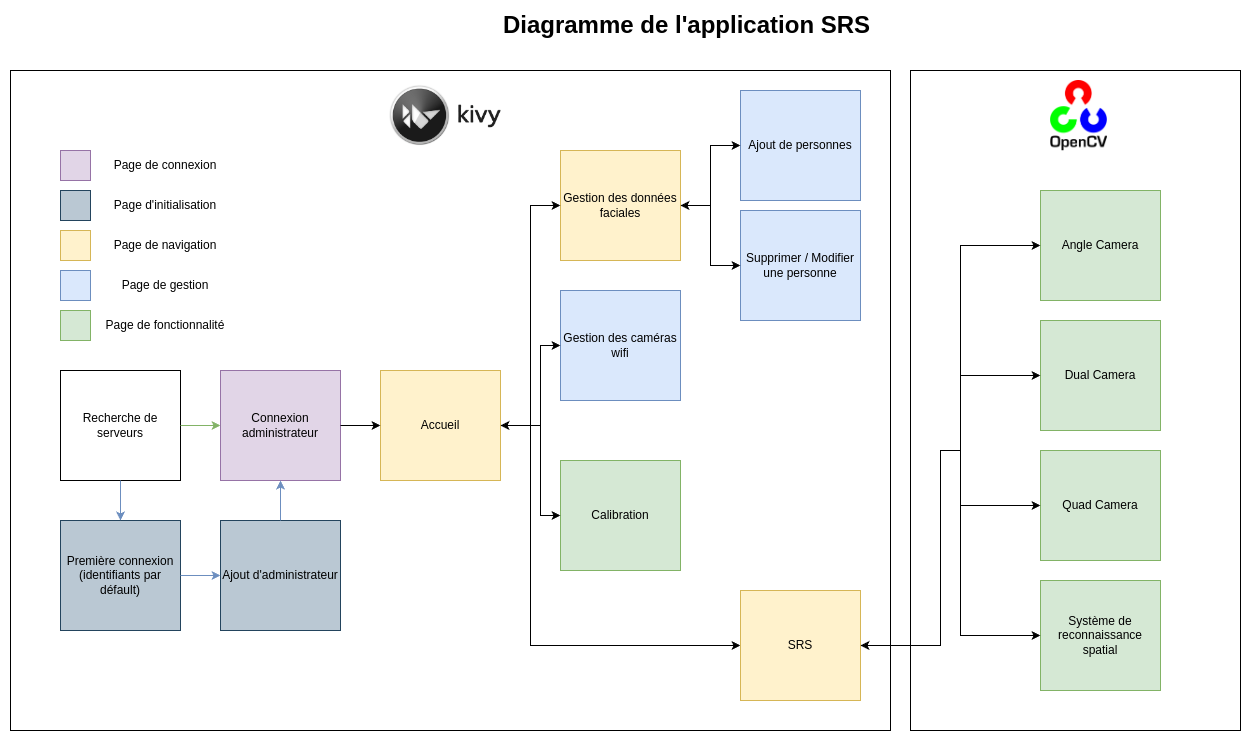

The diagram above was exported from draw.io. Its source (the exported page's mxGraphModel, read from the mxfile embedded in the PNG):
<mxGraphModel dx="2487" dy="2693" grid="1" gridSize="10" guides="1" tooltips="1" connect="1" arrows="1" fold="1" page="1" pageScale="1" pageWidth="827" pageHeight="1169" math="0" shadow="0">
  <root>
    <mxCell id="0" />
    <mxCell id="1" parent="0" />
    <mxCell id="39poDwI2gY4N_MpUigsA-15" value="" style="rounded=0;whiteSpace=wrap;html=1;" vertex="1" parent="1">
      <mxGeometry x="1030" y="-60" width="330" height="660" as="geometry" />
    </mxCell>
    <mxCell id="39poDwI2gY4N_MpUigsA-13" value="" style="rounded=0;whiteSpace=wrap;html=1;" vertex="1" parent="1">
      <mxGeometry x="130" y="-60" width="880" height="660" as="geometry" />
    </mxCell>
    <mxCell id="X5SdkWbj8ufvq8w6EydC-1" value="Recherche de serveurs" style="rounded=0;whiteSpace=wrap;html=1;" parent="1" vertex="1">
      <mxGeometry x="180" y="240" width="120" height="110" as="geometry" />
    </mxCell>
    <mxCell id="X5SdkWbj8ufvq8w6EydC-2" value="Première connexion (identifiants par défault)" style="rounded=0;whiteSpace=wrap;html=1;fillColor=#bac8d3;strokeColor=#23445d;" parent="1" vertex="1">
      <mxGeometry x="180" y="390" width="120" height="110" as="geometry" />
    </mxCell>
    <mxCell id="X5SdkWbj8ufvq8w6EydC-3" value="" style="endArrow=classic;html=1;rounded=0;exitX=0.5;exitY=1;exitDx=0;exitDy=0;entryX=0.5;entryY=0;entryDx=0;entryDy=0;fillColor=#dae8fc;strokeColor=#6c8ebf;" parent="1" source="X5SdkWbj8ufvq8w6EydC-1" target="X5SdkWbj8ufvq8w6EydC-2" edge="1">
      <mxGeometry width="50" height="50" relative="1" as="geometry">
        <mxPoint x="160" y="430" as="sourcePoint" />
        <mxPoint x="210" y="380" as="targetPoint" />
      </mxGeometry>
    </mxCell>
    <mxCell id="X5SdkWbj8ufvq8w6EydC-4" value="Ajout d'administrateur" style="rounded=0;whiteSpace=wrap;html=1;fillColor=#bac8d3;strokeColor=#23445d;" parent="1" vertex="1">
      <mxGeometry x="340" y="390" width="120" height="110" as="geometry" />
    </mxCell>
    <mxCell id="X5SdkWbj8ufvq8w6EydC-5" value="" style="endArrow=classic;html=1;rounded=0;exitX=1;exitY=0.5;exitDx=0;exitDy=0;entryX=0;entryY=0.5;entryDx=0;entryDy=0;fillColor=#dae8fc;strokeColor=#6c8ebf;" parent="1" source="X5SdkWbj8ufvq8w6EydC-2" target="X5SdkWbj8ufvq8w6EydC-4" edge="1">
      <mxGeometry width="50" height="50" relative="1" as="geometry">
        <mxPoint x="250" y="360" as="sourcePoint" />
        <mxPoint x="250" y="460" as="targetPoint" />
      </mxGeometry>
    </mxCell>
    <mxCell id="X5SdkWbj8ufvq8w6EydC-7" value="Connexion administrateur" style="rounded=0;whiteSpace=wrap;html=1;fillColor=#e1d5e7;strokeColor=#9673a6;" parent="1" vertex="1">
      <mxGeometry x="340" y="240" width="120" height="110" as="geometry" />
    </mxCell>
    <mxCell id="X5SdkWbj8ufvq8w6EydC-8" value="" style="endArrow=classic;html=1;rounded=0;entryX=0.5;entryY=1;entryDx=0;entryDy=0;exitX=0.5;exitY=0;exitDx=0;exitDy=0;fillColor=#dae8fc;strokeColor=#6c8ebf;" parent="1" source="X5SdkWbj8ufvq8w6EydC-4" target="X5SdkWbj8ufvq8w6EydC-7" edge="1">
      <mxGeometry width="50" height="50" relative="1" as="geometry">
        <mxPoint x="310" y="650" as="sourcePoint" />
        <mxPoint x="360" y="600" as="targetPoint" />
      </mxGeometry>
    </mxCell>
    <mxCell id="X5SdkWbj8ufvq8w6EydC-9" value="" style="endArrow=classic;html=1;rounded=0;entryX=0;entryY=0.5;entryDx=0;entryDy=0;exitX=1;exitY=0.5;exitDx=0;exitDy=0;fillColor=#d5e8d4;strokeColor=#82b366;" parent="1" source="X5SdkWbj8ufvq8w6EydC-1" target="X5SdkWbj8ufvq8w6EydC-7" edge="1">
      <mxGeometry width="50" height="50" relative="1" as="geometry">
        <mxPoint x="250" y="600" as="sourcePoint" />
        <mxPoint x="300" y="550" as="targetPoint" />
      </mxGeometry>
    </mxCell>
    <mxCell id="X5SdkWbj8ufvq8w6EydC-10" value="Accueil" style="rounded=0;whiteSpace=wrap;html=1;fillColor=#fff2cc;strokeColor=#d6b656;" parent="1" vertex="1">
      <mxGeometry x="500" y="240" width="120" height="110" as="geometry" />
    </mxCell>
    <mxCell id="X5SdkWbj8ufvq8w6EydC-11" value="" style="endArrow=classic;html=1;rounded=0;entryX=0;entryY=0.5;entryDx=0;entryDy=0;exitX=1;exitY=0.5;exitDx=0;exitDy=0;" parent="1" source="X5SdkWbj8ufvq8w6EydC-7" target="X5SdkWbj8ufvq8w6EydC-10" edge="1">
      <mxGeometry width="50" height="50" relative="1" as="geometry">
        <mxPoint x="500" y="490" as="sourcePoint" />
        <mxPoint x="550" y="440" as="targetPoint" />
      </mxGeometry>
    </mxCell>
    <mxCell id="X5SdkWbj8ufvq8w6EydC-12" value="Gestion des données faciales" style="rounded=0;whiteSpace=wrap;html=1;fillColor=#fff2cc;strokeColor=#d6b656;" parent="1" vertex="1">
      <mxGeometry x="680" y="20" width="120" height="110" as="geometry" />
    </mxCell>
    <mxCell id="X5SdkWbj8ufvq8w6EydC-13" value="Ajout de personnes" style="rounded=0;whiteSpace=wrap;html=1;fillColor=#dae8fc;strokeColor=#6c8ebf;" parent="1" vertex="1">
      <mxGeometry x="860" y="-40" width="120" height="110" as="geometry" />
    </mxCell>
    <mxCell id="X5SdkWbj8ufvq8w6EydC-14" value="Supprimer / Modifier une personne" style="rounded=0;whiteSpace=wrap;html=1;fillColor=#dae8fc;strokeColor=#6c8ebf;" parent="1" vertex="1">
      <mxGeometry x="860" y="80" width="120" height="110" as="geometry" />
    </mxCell>
    <mxCell id="X5SdkWbj8ufvq8w6EydC-16" value="" style="endArrow=classic;startArrow=classic;html=1;rounded=0;entryX=0;entryY=0.5;entryDx=0;entryDy=0;exitX=1;exitY=0.5;exitDx=0;exitDy=0;" parent="1" source="X5SdkWbj8ufvq8w6EydC-12" target="X5SdkWbj8ufvq8w6EydC-14" edge="1">
      <mxGeometry width="50" height="50" relative="1" as="geometry">
        <mxPoint x="660" y="290" as="sourcePoint" />
        <mxPoint x="710" y="240" as="targetPoint" />
        <Array as="points">
          <mxPoint x="830" y="75" />
          <mxPoint x="830" y="135" />
        </Array>
      </mxGeometry>
    </mxCell>
    <mxCell id="X5SdkWbj8ufvq8w6EydC-17" value="" style="endArrow=classic;html=1;rounded=0;entryX=0;entryY=0.5;entryDx=0;entryDy=0;" parent="1" target="X5SdkWbj8ufvq8w6EydC-13" edge="1">
      <mxGeometry width="50" height="50" relative="1" as="geometry">
        <mxPoint x="830" y="80" as="sourcePoint" />
        <mxPoint x="810" y="70" as="targetPoint" />
        <Array as="points">
          <mxPoint x="830" y="15" />
        </Array>
      </mxGeometry>
    </mxCell>
    <mxCell id="X5SdkWbj8ufvq8w6EydC-18" value="" style="endArrow=classic;startArrow=classic;html=1;rounded=0;entryX=0;entryY=0.5;entryDx=0;entryDy=0;exitX=1;exitY=0.5;exitDx=0;exitDy=0;" parent="1" source="X5SdkWbj8ufvq8w6EydC-10" target="X5SdkWbj8ufvq8w6EydC-12" edge="1">
      <mxGeometry width="50" height="50" relative="1" as="geometry">
        <mxPoint x="620" y="290" as="sourcePoint" />
        <mxPoint x="670" y="240" as="targetPoint" />
        <Array as="points">
          <mxPoint x="650" y="295" />
          <mxPoint x="650" y="75" />
        </Array>
      </mxGeometry>
    </mxCell>
    <mxCell id="X5SdkWbj8ufvq8w6EydC-19" value="Gestion des caméras wifi" style="rounded=0;whiteSpace=wrap;html=1;fillColor=#dae8fc;strokeColor=#6c8ebf;" parent="1" vertex="1">
      <mxGeometry x="680" y="160" width="120" height="110" as="geometry" />
    </mxCell>
    <mxCell id="X5SdkWbj8ufvq8w6EydC-20" value="" style="endArrow=classic;html=1;rounded=0;entryX=0;entryY=0.5;entryDx=0;entryDy=0;" parent="1" target="X5SdkWbj8ufvq8w6EydC-19" edge="1">
      <mxGeometry width="50" height="50" relative="1" as="geometry">
        <mxPoint x="650" y="295" as="sourcePoint" />
        <mxPoint x="640" y="370" as="targetPoint" />
        <Array as="points">
          <mxPoint x="660" y="295" />
          <mxPoint x="660" y="215" />
        </Array>
      </mxGeometry>
    </mxCell>
    <mxCell id="X5SdkWbj8ufvq8w6EydC-21" value="" style="endArrow=classic;html=1;rounded=0;entryX=0;entryY=0.5;entryDx=0;entryDy=0;" parent="1" target="39poDwI2gY4N_MpUigsA-1" edge="1">
      <mxGeometry width="50" height="50" relative="1" as="geometry">
        <mxPoint x="650" y="290" as="sourcePoint" />
        <mxPoint x="680" y="525" as="targetPoint" />
        <Array as="points">
          <mxPoint x="650" y="515" />
        </Array>
      </mxGeometry>
    </mxCell>
    <mxCell id="X5SdkWbj8ufvq8w6EydC-22" value="Calibration" style="rounded=0;whiteSpace=wrap;html=1;fillColor=#d5e8d4;strokeColor=#82b366;" parent="1" vertex="1">
      <mxGeometry x="680" y="330" width="120" height="110" as="geometry" />
    </mxCell>
    <mxCell id="X5SdkWbj8ufvq8w6EydC-23" value="" style="endArrow=classic;html=1;rounded=0;entryX=0;entryY=0.5;entryDx=0;entryDy=0;" parent="1" target="X5SdkWbj8ufvq8w6EydC-22" edge="1">
      <mxGeometry width="50" height="50" relative="1" as="geometry">
        <mxPoint x="660" y="290" as="sourcePoint" />
        <mxPoint x="730" y="510" as="targetPoint" />
        <Array as="points">
          <mxPoint x="660" y="385" />
        </Array>
      </mxGeometry>
    </mxCell>
    <mxCell id="X5SdkWbj8ufvq8w6EydC-25" value="&lt;font style=&quot;font-size: 24px;&quot;&gt;&lt;b&gt;Diagramme de l'application SRS&lt;/b&gt;&lt;/font&gt;" style="text;html=1;align=center;verticalAlign=middle;whiteSpace=wrap;rounded=0;" parent="1" vertex="1">
      <mxGeometry x="570" y="-120" width="473" height="30" as="geometry" />
    </mxCell>
    <mxCell id="X5SdkWbj8ufvq8w6EydC-27" value="" style="whiteSpace=wrap;html=1;aspect=fixed;fillColor=#e1d5e7;strokeColor=#9673a6;" parent="1" vertex="1">
      <mxGeometry x="180" y="20" width="30" height="30" as="geometry" />
    </mxCell>
    <mxCell id="X5SdkWbj8ufvq8w6EydC-28" value="" style="whiteSpace=wrap;html=1;aspect=fixed;fillColor=#bac8d3;strokeColor=#23445d;" parent="1" vertex="1">
      <mxGeometry x="180" y="60" width="30" height="30" as="geometry" />
    </mxCell>
    <mxCell id="X5SdkWbj8ufvq8w6EydC-29" value="" style="whiteSpace=wrap;html=1;aspect=fixed;fillColor=#fff2cc;strokeColor=#d6b656;" parent="1" vertex="1">
      <mxGeometry x="180" y="100" width="30" height="30" as="geometry" />
    </mxCell>
    <mxCell id="X5SdkWbj8ufvq8w6EydC-30" value="" style="whiteSpace=wrap;html=1;aspect=fixed;fillColor=#dae8fc;strokeColor=#6c8ebf;" parent="1" vertex="1">
      <mxGeometry x="180" y="140" width="30" height="30" as="geometry" />
    </mxCell>
    <mxCell id="X5SdkWbj8ufvq8w6EydC-31" value="" style="whiteSpace=wrap;html=1;aspect=fixed;fillColor=#d5e8d4;strokeColor=#82b366;" parent="1" vertex="1">
      <mxGeometry x="180" y="180" width="30" height="30" as="geometry" />
    </mxCell>
    <mxCell id="X5SdkWbj8ufvq8w6EydC-32" value="Page de connexion" style="text;html=1;align=center;verticalAlign=middle;whiteSpace=wrap;rounded=0;" parent="1" vertex="1">
      <mxGeometry x="210" y="20" width="150" height="30" as="geometry" />
    </mxCell>
    <mxCell id="X5SdkWbj8ufvq8w6EydC-33" value="Page d'initialisation" style="text;html=1;align=center;verticalAlign=middle;whiteSpace=wrap;rounded=0;" parent="1" vertex="1">
      <mxGeometry x="210" y="60" width="150" height="30" as="geometry" />
    </mxCell>
    <mxCell id="X5SdkWbj8ufvq8w6EydC-34" value="Page de navigation" style="text;html=1;align=center;verticalAlign=middle;whiteSpace=wrap;rounded=0;" parent="1" vertex="1">
      <mxGeometry x="210" y="100" width="150" height="30" as="geometry" />
    </mxCell>
    <mxCell id="X5SdkWbj8ufvq8w6EydC-35" value="Page de gestion" style="text;html=1;align=center;verticalAlign=middle;whiteSpace=wrap;rounded=0;" parent="1" vertex="1">
      <mxGeometry x="210" y="140" width="150" height="30" as="geometry" />
    </mxCell>
    <mxCell id="X5SdkWbj8ufvq8w6EydC-36" value="Page de fonctionnalité" style="text;html=1;align=center;verticalAlign=middle;whiteSpace=wrap;rounded=0;" parent="1" vertex="1">
      <mxGeometry x="210" y="180" width="150" height="30" as="geometry" />
    </mxCell>
    <mxCell id="39poDwI2gY4N_MpUigsA-1" value="SRS" style="rounded=0;whiteSpace=wrap;html=1;fillColor=#fff2cc;strokeColor=#d6b656;" vertex="1" parent="1">
      <mxGeometry x="860" y="460" width="120" height="110" as="geometry" />
    </mxCell>
    <mxCell id="39poDwI2gY4N_MpUigsA-5" value="Angle Camera" style="rounded=0;whiteSpace=wrap;html=1;fillColor=#d5e8d4;strokeColor=#82b366;" vertex="1" parent="1">
      <mxGeometry x="1160" y="60" width="120" height="110" as="geometry" />
    </mxCell>
    <mxCell id="39poDwI2gY4N_MpUigsA-6" value="Dual Camera" style="rounded=0;whiteSpace=wrap;html=1;fillColor=#d5e8d4;strokeColor=#82b366;" vertex="1" parent="1">
      <mxGeometry x="1160" y="190" width="120" height="110" as="geometry" />
    </mxCell>
    <mxCell id="39poDwI2gY4N_MpUigsA-7" value="Quad Camera" style="rounded=0;whiteSpace=wrap;html=1;fillColor=#d5e8d4;strokeColor=#82b366;" vertex="1" parent="1">
      <mxGeometry x="1160" y="320" width="120" height="110" as="geometry" />
    </mxCell>
    <mxCell id="39poDwI2gY4N_MpUigsA-8" value="Système de reconnaissance spatial" style="rounded=0;whiteSpace=wrap;html=1;fillColor=#d5e8d4;strokeColor=#82b366;" vertex="1" parent="1">
      <mxGeometry x="1160" y="450" width="120" height="110" as="geometry" />
    </mxCell>
    <mxCell id="39poDwI2gY4N_MpUigsA-9" value="" style="endArrow=classic;startArrow=classic;html=1;rounded=0;entryX=0;entryY=0.5;entryDx=0;entryDy=0;exitX=1;exitY=0.5;exitDx=0;exitDy=0;" edge="1" parent="1" source="39poDwI2gY4N_MpUigsA-1" target="39poDwI2gY4N_MpUigsA-5">
      <mxGeometry width="50" height="50" relative="1" as="geometry">
        <mxPoint x="1000" y="510" as="sourcePoint" />
        <mxPoint x="1050" y="460" as="targetPoint" />
        <Array as="points">
          <mxPoint x="1060" y="515" />
          <mxPoint x="1060" y="320" />
          <mxPoint x="1080" y="320" />
          <mxPoint x="1080" y="115" />
        </Array>
      </mxGeometry>
    </mxCell>
    <mxCell id="39poDwI2gY4N_MpUigsA-10" value="" style="endArrow=classic;html=1;rounded=0;entryX=0;entryY=0.5;entryDx=0;entryDy=0;" edge="1" parent="1" target="39poDwI2gY4N_MpUigsA-6">
      <mxGeometry width="50" height="50" relative="1" as="geometry">
        <mxPoint x="1080" y="245" as="sourcePoint" />
        <mxPoint x="1140" y="315" as="targetPoint" />
      </mxGeometry>
    </mxCell>
    <mxCell id="39poDwI2gY4N_MpUigsA-11" value="" style="endArrow=classic;html=1;rounded=0;entryX=0;entryY=0.5;entryDx=0;entryDy=0;" edge="1" parent="1" target="39poDwI2gY4N_MpUigsA-8">
      <mxGeometry width="50" height="50" relative="1" as="geometry">
        <mxPoint x="1080" y="295" as="sourcePoint" />
        <mxPoint x="990" y="525" as="targetPoint" />
        <Array as="points">
          <mxPoint x="1080" y="505" />
        </Array>
      </mxGeometry>
    </mxCell>
    <mxCell id="39poDwI2gY4N_MpUigsA-12" value="" style="endArrow=classic;html=1;rounded=0;entryX=0;entryY=0.5;entryDx=0;entryDy=0;" edge="1" parent="1" target="39poDwI2gY4N_MpUigsA-7">
      <mxGeometry width="50" height="50" relative="1" as="geometry">
        <mxPoint x="1080" y="375" as="sourcePoint" />
        <mxPoint x="1050" y="415" as="targetPoint" />
      </mxGeometry>
    </mxCell>
    <mxCell id="39poDwI2gY4N_MpUigsA-18" value="" style="shape=image;verticalLabelPosition=bottom;labelBackgroundColor=default;verticalAlign=top;aspect=fixed;imageAspect=0;image=https://upload.wikimedia.org/wikipedia/commons/thumb/5/53/OpenCV_Logo_with_text.png/487px-OpenCV_Logo_with_text.png;" vertex="1" parent="1">
      <mxGeometry x="1170" y="-50" width="57" height="70.23" as="geometry" />
    </mxCell>
    <mxCell id="39poDwI2gY4N_MpUigsA-19" value="" style="shape=image;verticalLabelPosition=bottom;labelBackgroundColor=default;verticalAlign=top;aspect=fixed;imageAspect=0;image=https://miro.medium.com/v2/resize:fit:785/1*NfDLXFFLp79soRwo7nPifQ.png;" vertex="1" parent="1">
      <mxGeometry x="507.5" y="-47.53" width="125" height="65.29" as="geometry" />
    </mxCell>
  </root>
</mxGraphModel>